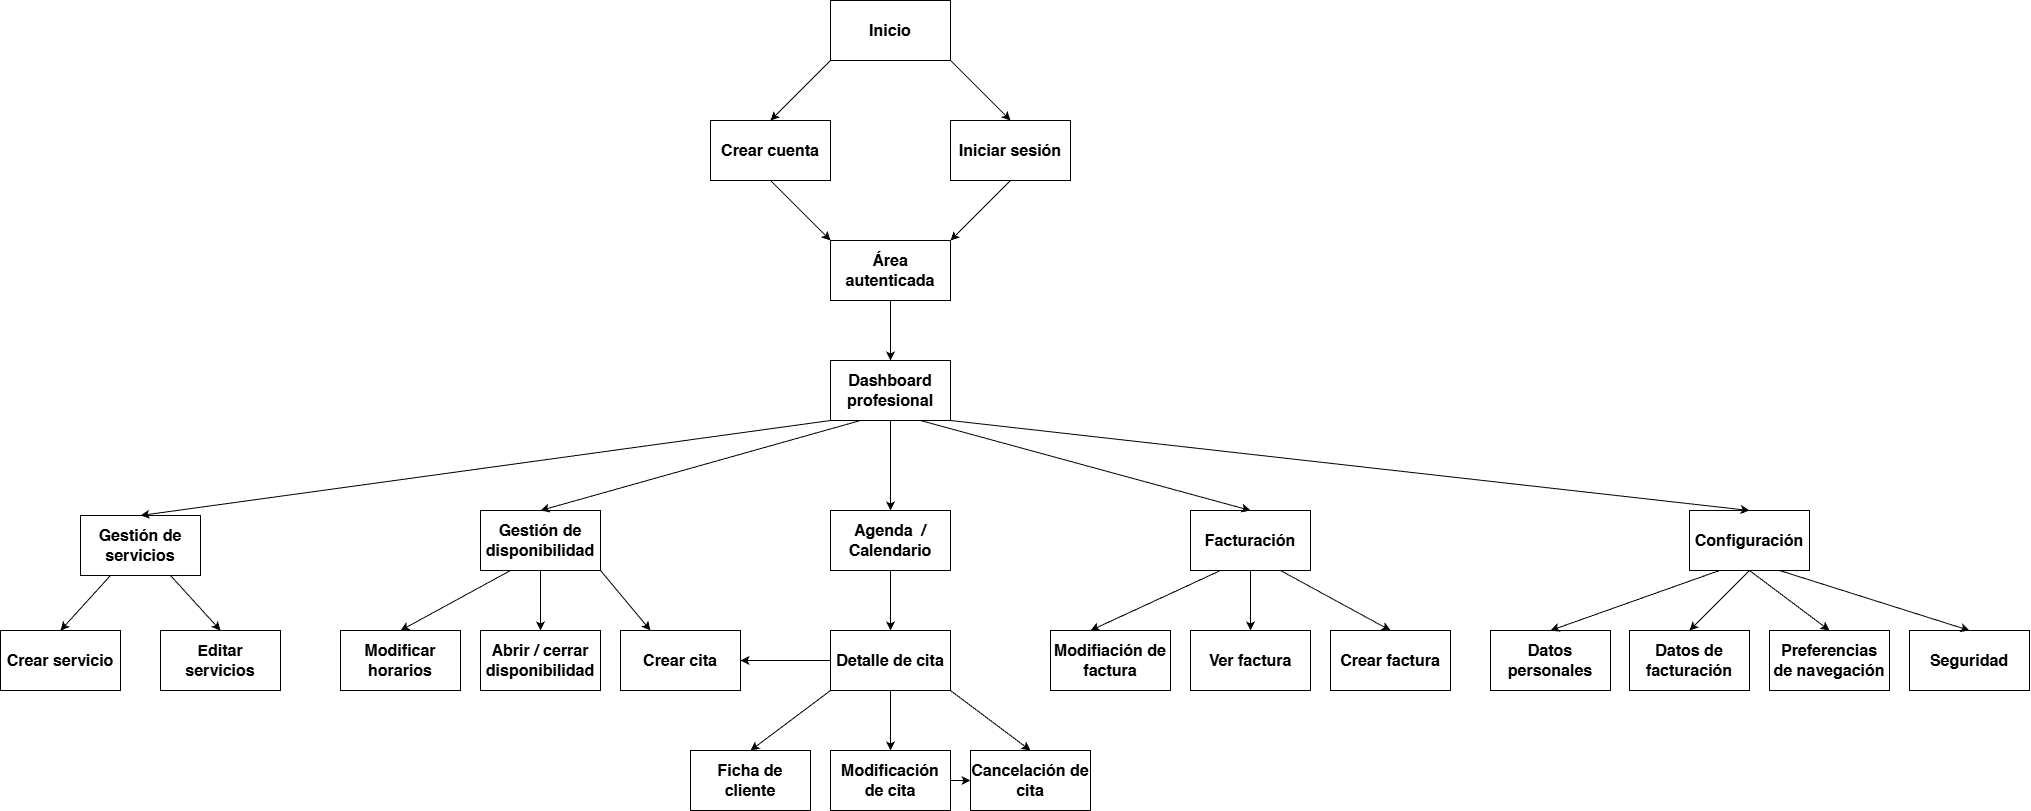

The diagram above was exported from draw.io. Its source (the exported page's mxGraphModel, read from the mxfile embedded in the PNG):
<mxGraphModel dx="3258" dy="1298" grid="1" gridSize="10" guides="1" tooltips="1" connect="1" arrows="1" fold="1" page="1" pageScale="1" pageWidth="827" pageHeight="1169" math="0" shadow="0">
  <root>
    <mxCell id="0" />
    <mxCell id="1" parent="0" />
    <mxCell id="62en_GCGCEEeAxNNVFNT-1" parent="1" style="rounded=0;whiteSpace=wrap;html=1;" value="&lt;b&gt;&lt;font style=&quot;font-size: 16px;&quot;&gt;Inicio&lt;/font&gt;&lt;/b&gt;" vertex="1">
      <mxGeometry height="60" width="120" x="720" y="10" as="geometry" />
    </mxCell>
    <mxCell id="62en_GCGCEEeAxNNVFNT-2" parent="1" style="rounded=0;whiteSpace=wrap;html=1;" value="&lt;b&gt;&lt;font style=&quot;font-size: 16px;&quot;&gt;Crear cuenta&lt;/font&gt;&lt;/b&gt;" vertex="1">
      <mxGeometry height="60" width="120" x="600" y="130" as="geometry" />
    </mxCell>
    <mxCell id="62en_GCGCEEeAxNNVFNT-3" parent="1" style="rounded=0;whiteSpace=wrap;html=1;" value="&lt;b&gt;&lt;font style=&quot;font-size: 16px;&quot;&gt;Iniciar sesión&lt;/font&gt;&lt;/b&gt;" vertex="1">
      <mxGeometry height="60" width="120" x="840" y="130" as="geometry" />
    </mxCell>
    <mxCell id="62en_GCGCEEeAxNNVFNT-4" edge="1" parent="1" source="62en_GCGCEEeAxNNVFNT-1" style="endArrow=classic;html=1;rounded=0;exitX=0;exitY=1;exitDx=0;exitDy=0;entryX=0.5;entryY=0;entryDx=0;entryDy=0;" target="62en_GCGCEEeAxNNVFNT-2" value="">
      <mxGeometry height="50" relative="1" width="50" as="geometry">
        <mxPoint x="750" y="460" as="sourcePoint" />
        <mxPoint x="800" y="410" as="targetPoint" />
      </mxGeometry>
    </mxCell>
    <mxCell id="62en_GCGCEEeAxNNVFNT-5" edge="1" parent="1" source="62en_GCGCEEeAxNNVFNT-1" style="endArrow=classic;html=1;rounded=0;exitX=1;exitY=1;exitDx=0;exitDy=0;entryX=0.5;entryY=0;entryDx=0;entryDy=0;" target="62en_GCGCEEeAxNNVFNT-3" value="">
      <mxGeometry height="50" relative="1" width="50" as="geometry">
        <mxPoint x="750" y="460" as="sourcePoint" />
        <mxPoint x="800" y="410" as="targetPoint" />
      </mxGeometry>
    </mxCell>
    <mxCell id="62en_GCGCEEeAxNNVFNT-7" parent="1" style="rounded=0;whiteSpace=wrap;html=1;" value="&lt;b&gt;&lt;font style=&quot;font-size: 16px;&quot;&gt;Dashboard profesional&lt;/font&gt;&lt;/b&gt;" vertex="1">
      <mxGeometry height="60" width="120" x="720" y="370" as="geometry" />
    </mxCell>
    <mxCell id="62en_GCGCEEeAxNNVFNT-14" parent="1" style="rounded=0;whiteSpace=wrap;html=1;" value="&lt;b&gt;&lt;font style=&quot;font-size: 16px;&quot;&gt;Gestión de&lt;/font&gt;&lt;/b&gt;&lt;div&gt;&lt;b&gt;&lt;font style=&quot;font-size: 16px;&quot;&gt;servicios&lt;/font&gt;&lt;/b&gt;&lt;/div&gt;" vertex="1">
      <mxGeometry height="60" width="120" x="-30" y="525" as="geometry" />
    </mxCell>
    <mxCell id="62en_GCGCEEeAxNNVFNT-19" parent="1" style="rounded=0;whiteSpace=wrap;html=1;" value="&lt;b&gt;&lt;font style=&quot;font-size: 16px;&quot;&gt;Gestión de disponibilidad&lt;/font&gt;&lt;/b&gt;" vertex="1">
      <mxGeometry height="60" width="120" x="370" y="520" as="geometry" />
    </mxCell>
    <mxCell id="62en_GCGCEEeAxNNVFNT-21" parent="1" style="rounded=0;whiteSpace=wrap;html=1;" value="&lt;b&gt;&lt;font style=&quot;font-size: 16px;&quot;&gt;Facturación&lt;/font&gt;&lt;/b&gt;" vertex="1">
      <mxGeometry height="60" width="120" x="1080" y="520" as="geometry" />
    </mxCell>
    <mxCell id="62en_GCGCEEeAxNNVFNT-22" parent="1" style="rounded=0;whiteSpace=wrap;html=1;" value="&lt;span style=&quot;font-size: 16px;&quot;&gt;&lt;b&gt;Agenda&amp;nbsp; / Calendario&lt;/b&gt;&lt;/span&gt;" vertex="1">
      <mxGeometry height="60" width="120" x="720" y="520" as="geometry" />
    </mxCell>
    <mxCell id="62en_GCGCEEeAxNNVFNT-25" parent="1" style="rounded=0;whiteSpace=wrap;html=1;" value="&lt;b&gt;&lt;font style=&quot;font-size: 16px;&quot;&gt;Configuración&lt;/font&gt;&lt;/b&gt;" vertex="1">
      <mxGeometry height="60" width="120" x="1579" y="520" as="geometry" />
    </mxCell>
    <mxCell id="62en_GCGCEEeAxNNVFNT-34" parent="1" style="rounded=0;whiteSpace=wrap;html=1;" value="&lt;b&gt;&lt;font style=&quot;font-size: 16px;&quot;&gt;Detalle de cita&lt;/font&gt;&lt;/b&gt;" vertex="1">
      <mxGeometry height="60" width="120" x="720" y="640" as="geometry" />
    </mxCell>
    <mxCell id="62en_GCGCEEeAxNNVFNT-35" parent="1" style="rounded=0;whiteSpace=wrap;html=1;" value="&lt;b&gt;&lt;font style=&quot;font-size: 16px;&quot;&gt;Ficha de cliente&lt;/font&gt;&lt;/b&gt;" vertex="1">
      <mxGeometry height="60" width="120" x="580" y="760" as="geometry" />
    </mxCell>
    <mxCell id="62en_GCGCEEeAxNNVFNT-37" edge="1" parent="1" style="endArrow=classic;html=1;rounded=0;entryX=0.5;entryY=0;entryDx=0;entryDy=0;" target="62en_GCGCEEeAxNNVFNT-34" value="">
      <mxGeometry height="50" relative="1" width="50" as="geometry">
        <mxPoint x="780" y="580" as="sourcePoint" />
        <mxPoint x="400" y="560" as="targetPoint" />
      </mxGeometry>
    </mxCell>
    <mxCell id="62en_GCGCEEeAxNNVFNT-38" edge="1" parent="1" source="62en_GCGCEEeAxNNVFNT-34" style="endArrow=classic;html=1;rounded=0;entryX=0.5;entryY=0;entryDx=0;entryDy=0;entryPerimeter=0;exitX=0;exitY=1;exitDx=0;exitDy=0;" target="62en_GCGCEEeAxNNVFNT-35" value="">
      <mxGeometry height="50" relative="1" width="50" as="geometry">
        <mxPoint x="350" y="610" as="sourcePoint" />
        <mxPoint x="400" y="560" as="targetPoint" />
      </mxGeometry>
    </mxCell>
    <mxCell id="uyFlXIWH_RFa87hAF54y-1" parent="1" style="rounded=0;whiteSpace=wrap;html=1;" value="&lt;b&gt;&lt;font style=&quot;font-size: 16px;&quot;&gt;Área autenticada&lt;/font&gt;&lt;/b&gt;" vertex="1">
      <mxGeometry height="60" width="120" x="720" y="250" as="geometry" />
    </mxCell>
    <mxCell id="uyFlXIWH_RFa87hAF54y-2" edge="1" parent="1" source="62en_GCGCEEeAxNNVFNT-2" style="endArrow=classic;html=1;rounded=0;exitX=0.5;exitY=1;exitDx=0;exitDy=0;entryX=0;entryY=0;entryDx=0;entryDy=0;" target="uyFlXIWH_RFa87hAF54y-1" value="">
      <mxGeometry height="50" relative="1" width="50" as="geometry">
        <mxPoint x="550" y="560" as="sourcePoint" />
        <mxPoint x="600" y="510" as="targetPoint" />
      </mxGeometry>
    </mxCell>
    <mxCell id="uyFlXIWH_RFa87hAF54y-3" edge="1" parent="1" source="62en_GCGCEEeAxNNVFNT-3" style="endArrow=classic;html=1;rounded=0;exitX=0.5;exitY=1;exitDx=0;exitDy=0;entryX=1;entryY=0;entryDx=0;entryDy=0;" target="uyFlXIWH_RFa87hAF54y-1" value="">
      <mxGeometry height="50" relative="1" width="50" as="geometry">
        <mxPoint x="550" y="560" as="sourcePoint" />
        <mxPoint x="600" y="510" as="targetPoint" />
      </mxGeometry>
    </mxCell>
    <mxCell id="uyFlXIWH_RFa87hAF54y-4" edge="1" parent="1" source="uyFlXIWH_RFa87hAF54y-1" style="endArrow=classic;html=1;rounded=0;exitX=0.5;exitY=1;exitDx=0;exitDy=0;" target="62en_GCGCEEeAxNNVFNT-7" value="">
      <mxGeometry height="50" relative="1" width="50" as="geometry">
        <mxPoint x="470" y="580" as="sourcePoint" />
        <mxPoint x="520" y="530" as="targetPoint" />
      </mxGeometry>
    </mxCell>
    <mxCell id="uyFlXIWH_RFa87hAF54y-5" edge="1" parent="1" source="62en_GCGCEEeAxNNVFNT-7" style="endArrow=classic;html=1;rounded=0;exitX=0;exitY=1;exitDx=0;exitDy=0;entryX=0.5;entryY=0;entryDx=0;entryDy=0;" target="62en_GCGCEEeAxNNVFNT-14" value="">
      <mxGeometry height="50" relative="1" width="50" as="geometry">
        <mxPoint x="190" y="610" as="sourcePoint" />
        <mxPoint x="240" y="560" as="targetPoint" />
      </mxGeometry>
    </mxCell>
    <mxCell id="uyFlXIWH_RFa87hAF54y-6" edge="1" parent="1" source="62en_GCGCEEeAxNNVFNT-7" style="endArrow=classic;html=1;rounded=0;exitX=0.25;exitY=1;exitDx=0;exitDy=0;entryX=0.5;entryY=0;entryDx=0;entryDy=0;" target="62en_GCGCEEeAxNNVFNT-19" value="">
      <mxGeometry height="50" relative="1" width="50" as="geometry">
        <mxPoint x="190" y="610" as="sourcePoint" />
        <mxPoint x="240" y="560" as="targetPoint" />
      </mxGeometry>
    </mxCell>
    <mxCell id="uyFlXIWH_RFa87hAF54y-7" edge="1" parent="1" source="62en_GCGCEEeAxNNVFNT-7" style="endArrow=classic;html=1;rounded=0;exitX=0.5;exitY=1;exitDx=0;exitDy=0;entryX=0.5;entryY=0;entryDx=0;entryDy=0;" target="62en_GCGCEEeAxNNVFNT-22" value="">
      <mxGeometry height="50" relative="1" width="50" as="geometry">
        <mxPoint x="190" y="610" as="sourcePoint" />
        <mxPoint x="240" y="560" as="targetPoint" />
      </mxGeometry>
    </mxCell>
    <mxCell id="uyFlXIWH_RFa87hAF54y-9" edge="1" parent="1" source="62en_GCGCEEeAxNNVFNT-7" style="endArrow=classic;html=1;rounded=0;exitX=0.75;exitY=1;exitDx=0;exitDy=0;entryX=0.5;entryY=0;entryDx=0;entryDy=0;" target="62en_GCGCEEeAxNNVFNT-21" value="">
      <mxGeometry height="50" relative="1" width="50" as="geometry">
        <mxPoint x="190" y="610" as="sourcePoint" />
        <mxPoint x="240" y="560" as="targetPoint" />
      </mxGeometry>
    </mxCell>
    <mxCell id="uyFlXIWH_RFa87hAF54y-10" edge="1" parent="1" source="62en_GCGCEEeAxNNVFNT-7" style="endArrow=classic;html=1;rounded=0;exitX=1;exitY=1;exitDx=0;exitDy=0;entryX=0.5;entryY=0;entryDx=0;entryDy=0;" target="62en_GCGCEEeAxNNVFNT-25" value="">
      <mxGeometry height="50" relative="1" width="50" as="geometry">
        <mxPoint x="190" y="610" as="sourcePoint" />
        <mxPoint x="240" y="560" as="targetPoint" />
      </mxGeometry>
    </mxCell>
    <mxCell id="uyFlXIWH_RFa87hAF54y-11" parent="1" style="rounded=0;whiteSpace=wrap;html=1;" value="&lt;b&gt;&lt;font style=&quot;font-size: 16px;&quot;&gt;Modificación de cita&lt;/font&gt;&lt;/b&gt;" vertex="1">
      <mxGeometry height="60" width="120" x="720" y="760" as="geometry" />
    </mxCell>
    <mxCell id="uyFlXIWH_RFa87hAF54y-12" parent="1" style="rounded=0;whiteSpace=wrap;html=1;" value="&lt;b&gt;&lt;font style=&quot;font-size: 16px;&quot;&gt;Cancelación de cita&lt;/font&gt;&lt;/b&gt;" vertex="1">
      <mxGeometry height="60" width="120" x="860" y="760" as="geometry" />
    </mxCell>
    <mxCell id="uyFlXIWH_RFa87hAF54y-13" edge="1" parent="1" source="62en_GCGCEEeAxNNVFNT-34" style="endArrow=classic;html=1;rounded=0;exitX=1;exitY=1;exitDx=0;exitDy=0;entryX=0.5;entryY=0;entryDx=0;entryDy=0;" target="uyFlXIWH_RFa87hAF54y-12" value="">
      <mxGeometry height="50" relative="1" width="50" as="geometry">
        <mxPoint x="390" y="610" as="sourcePoint" />
        <mxPoint x="440" y="560" as="targetPoint" />
      </mxGeometry>
    </mxCell>
    <mxCell id="uyFlXIWH_RFa87hAF54y-14" edge="1" parent="1" source="62en_GCGCEEeAxNNVFNT-34" style="endArrow=classic;html=1;rounded=0;exitX=0.5;exitY=1;exitDx=0;exitDy=0;" target="uyFlXIWH_RFa87hAF54y-11" value="">
      <mxGeometry height="50" relative="1" width="50" as="geometry">
        <mxPoint x="390" y="610" as="sourcePoint" />
        <mxPoint x="440" y="560" as="targetPoint" />
      </mxGeometry>
    </mxCell>
    <mxCell id="uyFlXIWH_RFa87hAF54y-16" parent="1" style="rounded=0;whiteSpace=wrap;html=1;" value="&lt;b&gt;&lt;font style=&quot;font-size: 16px;&quot;&gt;Modifiación de factura&lt;/font&gt;&lt;/b&gt;" vertex="1">
      <mxGeometry height="60" width="120" x="940" y="640" as="geometry" />
    </mxCell>
    <mxCell id="uyFlXIWH_RFa87hAF54y-17" edge="1" parent="1" source="62en_GCGCEEeAxNNVFNT-21" style="endArrow=classic;html=1;rounded=0;entryX=0.5;entryY=0;entryDx=0;entryDy=0;exitX=0.25;exitY=1;exitDx=0;exitDy=0;" value="">
      <mxGeometry height="50" relative="1" width="50" as="geometry">
        <mxPoint x="960" y="590" as="sourcePoint" />
        <mxPoint x="980" y="640" as="targetPoint" />
      </mxGeometry>
    </mxCell>
    <mxCell id="uyFlXIWH_RFa87hAF54y-18" parent="1" style="rounded=0;whiteSpace=wrap;html=1;" value="&lt;b&gt;&lt;font style=&quot;font-size: 16px;&quot;&gt;Ver factura&lt;/font&gt;&lt;/b&gt;" vertex="1">
      <mxGeometry height="60" width="120" x="1080" y="640" as="geometry" />
    </mxCell>
    <mxCell id="uyFlXIWH_RFa87hAF54y-19" parent="1" style="rounded=0;whiteSpace=wrap;html=1;" value="&lt;b&gt;&lt;font style=&quot;font-size: 16px;&quot;&gt;Crear factura&lt;/font&gt;&lt;/b&gt;" vertex="1">
      <mxGeometry height="60" width="120" x="1220" y="640" as="geometry" />
    </mxCell>
    <mxCell id="uyFlXIWH_RFa87hAF54y-20" edge="1" parent="1" source="62en_GCGCEEeAxNNVFNT-21" style="endArrow=classic;html=1;rounded=0;exitX=0.5;exitY=1;exitDx=0;exitDy=0;entryX=0.5;entryY=0;entryDx=0;entryDy=0;" target="uyFlXIWH_RFa87hAF54y-18" value="">
      <mxGeometry height="50" relative="1" width="50" as="geometry">
        <mxPoint x="1160" y="710" as="sourcePoint" />
        <mxPoint x="1210" y="660" as="targetPoint" />
      </mxGeometry>
    </mxCell>
    <mxCell id="uyFlXIWH_RFa87hAF54y-21" edge="1" parent="1" source="62en_GCGCEEeAxNNVFNT-21" style="endArrow=classic;html=1;rounded=0;exitX=0.75;exitY=1;exitDx=0;exitDy=0;entryX=0.5;entryY=0;entryDx=0;entryDy=0;" target="uyFlXIWH_RFa87hAF54y-19" value="">
      <mxGeometry height="50" relative="1" width="50" as="geometry">
        <mxPoint x="1160" y="710" as="sourcePoint" />
        <mxPoint x="1210" y="660" as="targetPoint" />
      </mxGeometry>
    </mxCell>
    <mxCell id="uyFlXIWH_RFa87hAF54y-22" parent="1" style="rounded=0;whiteSpace=wrap;html=1;" value="&lt;div&gt;&lt;b&gt;&lt;font style=&quot;font-size: 16px;&quot;&gt;Datos personales&lt;/font&gt;&lt;/b&gt;&lt;/div&gt;" vertex="1">
      <mxGeometry height="60" width="120" x="1380" y="640" as="geometry" />
    </mxCell>
    <mxCell id="uyFlXIWH_RFa87hAF54y-23" parent="1" style="rounded=0;whiteSpace=wrap;html=1;" value="&lt;div&gt;&lt;b&gt;&lt;font style=&quot;font-size: 16px;&quot;&gt;Datos de facturación&lt;/font&gt;&lt;/b&gt;&lt;/div&gt;" vertex="1">
      <mxGeometry height="60" width="120" x="1519" y="640" as="geometry" />
    </mxCell>
    <mxCell id="uyFlXIWH_RFa87hAF54y-24" parent="1" style="rounded=0;whiteSpace=wrap;html=1;" value="&lt;div&gt;&lt;b&gt;&lt;font style=&quot;font-size: 16px;&quot;&gt;Preferencias de navegación&lt;/font&gt;&lt;/b&gt;&lt;/div&gt;" vertex="1">
      <mxGeometry height="60" width="120" x="1659" y="640" as="geometry" />
    </mxCell>
    <mxCell id="uyFlXIWH_RFa87hAF54y-25" parent="1" style="rounded=0;whiteSpace=wrap;html=1;" value="&lt;div&gt;&lt;b&gt;&lt;font style=&quot;font-size: 16px;&quot;&gt;Seguridad&lt;/font&gt;&lt;/b&gt;&lt;/div&gt;" vertex="1">
      <mxGeometry height="60" width="120" x="1799" y="640" as="geometry" />
    </mxCell>
    <mxCell id="uyFlXIWH_RFa87hAF54y-26" edge="1" parent="1" source="62en_GCGCEEeAxNNVFNT-25" style="endArrow=classic;html=1;rounded=0;exitX=0.25;exitY=1;exitDx=0;exitDy=0;entryX=0.5;entryY=0;entryDx=0;entryDy=0;" target="uyFlXIWH_RFa87hAF54y-22" value="">
      <mxGeometry height="50" relative="1" width="50" as="geometry">
        <mxPoint x="1079" y="710" as="sourcePoint" />
        <mxPoint x="1129" y="660" as="targetPoint" />
      </mxGeometry>
    </mxCell>
    <mxCell id="uyFlXIWH_RFa87hAF54y-27" edge="1" parent="1" source="62en_GCGCEEeAxNNVFNT-25" style="endArrow=classic;html=1;rounded=0;exitX=0.5;exitY=1;exitDx=0;exitDy=0;entryX=0.5;entryY=0;entryDx=0;entryDy=0;" target="uyFlXIWH_RFa87hAF54y-23" value="">
      <mxGeometry height="50" relative="1" width="50" as="geometry">
        <mxPoint x="1079" y="710" as="sourcePoint" />
        <mxPoint x="1129" y="660" as="targetPoint" />
      </mxGeometry>
    </mxCell>
    <mxCell id="uyFlXIWH_RFa87hAF54y-28" edge="1" parent="1" source="62en_GCGCEEeAxNNVFNT-25" style="endArrow=classic;html=1;rounded=0;exitX=0.5;exitY=1;exitDx=0;exitDy=0;entryX=0.5;entryY=0;entryDx=0;entryDy=0;" target="uyFlXIWH_RFa87hAF54y-24" value="">
      <mxGeometry height="50" relative="1" width="50" as="geometry">
        <mxPoint x="1079" y="710" as="sourcePoint" />
        <mxPoint x="1129" y="660" as="targetPoint" />
      </mxGeometry>
    </mxCell>
    <mxCell id="uyFlXIWH_RFa87hAF54y-29" edge="1" parent="1" source="62en_GCGCEEeAxNNVFNT-25" style="endArrow=classic;html=1;rounded=0;exitX=0.75;exitY=1;exitDx=0;exitDy=0;entryX=0.5;entryY=0;entryDx=0;entryDy=0;" target="uyFlXIWH_RFa87hAF54y-25" value="">
      <mxGeometry height="50" relative="1" width="50" as="geometry">
        <mxPoint x="1079" y="710" as="sourcePoint" />
        <mxPoint x="1129" y="660" as="targetPoint" />
      </mxGeometry>
    </mxCell>
    <mxCell id="uyFlXIWH_RFa87hAF54y-30" parent="1" style="rounded=0;whiteSpace=wrap;html=1;" value="&lt;b&gt;&lt;font style=&quot;font-size: 16px;&quot;&gt;Crear cita&lt;/font&gt;&lt;/b&gt;" vertex="1">
      <mxGeometry height="60" width="120" x="510" y="640" as="geometry" />
    </mxCell>
    <mxCell id="uyFlXIWH_RFa87hAF54y-31" edge="1" parent="1" source="62en_GCGCEEeAxNNVFNT-34" style="endArrow=classic;html=1;rounded=0;exitX=0;exitY=0.5;exitDx=0;exitDy=0;entryX=1;entryY=0.5;entryDx=0;entryDy=0;" target="uyFlXIWH_RFa87hAF54y-30" value="">
      <mxGeometry height="50" relative="1" width="50" as="geometry">
        <mxPoint x="590" y="580" as="sourcePoint" />
        <mxPoint x="1130" y="460" as="targetPoint" />
      </mxGeometry>
    </mxCell>
    <mxCell id="uyFlXIWH_RFa87hAF54y-32" edge="1" parent="1" source="62en_GCGCEEeAxNNVFNT-19" style="endArrow=classic;html=1;rounded=0;exitX=1;exitY=1;exitDx=0;exitDy=0;entryX=0.25;entryY=0;entryDx=0;entryDy=0;" target="uyFlXIWH_RFa87hAF54y-30" value="">
      <mxGeometry height="50" relative="1" width="50" as="geometry">
        <mxPoint x="520" y="580" as="sourcePoint" />
        <mxPoint x="1200" y="460" as="targetPoint" />
      </mxGeometry>
    </mxCell>
    <mxCell id="uyFlXIWH_RFa87hAF54y-35" parent="1" style="rounded=0;whiteSpace=wrap;html=1;" value="&lt;b&gt;&lt;font style=&quot;font-size: 16px;&quot;&gt;Abrir / cerrar disponibilidad&lt;/font&gt;&lt;/b&gt;" vertex="1">
      <mxGeometry height="60" width="120" x="370" y="640" as="geometry" />
    </mxCell>
    <mxCell id="uyFlXIWH_RFa87hAF54y-36" parent="1" style="rounded=0;whiteSpace=wrap;html=1;" value="&lt;b&gt;&lt;font style=&quot;font-size: 16px;&quot;&gt;Modificar horarios&lt;/font&gt;&lt;/b&gt;" vertex="1">
      <mxGeometry height="60" width="120" x="230" y="640" as="geometry" />
    </mxCell>
    <mxCell id="uyFlXIWH_RFa87hAF54y-37" edge="1" parent="1" source="62en_GCGCEEeAxNNVFNT-19" style="endArrow=classic;html=1;rounded=0;exitX=0.5;exitY=1;exitDx=0;exitDy=0;entryX=0.5;entryY=0;entryDx=0;entryDy=0;" target="uyFlXIWH_RFa87hAF54y-35" value="">
      <mxGeometry height="50" relative="1" width="50" as="geometry">
        <mxPoint x="339.99999999999955" y="700" as="sourcePoint" />
        <mxPoint x="370" y="760" as="targetPoint" />
      </mxGeometry>
    </mxCell>
    <mxCell id="uyFlXIWH_RFa87hAF54y-38" edge="1" parent="1" source="62en_GCGCEEeAxNNVFNT-19" style="endArrow=classic;html=1;rounded=0;exitX=0.25;exitY=1;exitDx=0;exitDy=0;entryX=0.5;entryY=0;entryDx=0;entryDy=0;" target="uyFlXIWH_RFa87hAF54y-36" value="">
      <mxGeometry height="50" relative="1" width="50" as="geometry">
        <mxPoint x="279.99999999999955" y="700" as="sourcePoint" />
        <mxPoint x="1080" y="760" as="targetPoint" />
      </mxGeometry>
    </mxCell>
    <mxCell id="uyFlXIWH_RFa87hAF54y-41" parent="1" style="rounded=0;whiteSpace=wrap;html=1;" value="&lt;b&gt;&lt;font style=&quot;font-size: 16px;&quot;&gt;Editar servicios&lt;/font&gt;&lt;/b&gt;" vertex="1">
      <mxGeometry height="60" width="120" x="50" y="640" as="geometry" />
    </mxCell>
    <mxCell id="uyFlXIWH_RFa87hAF54y-42" parent="1" style="rounded=0;whiteSpace=wrap;html=1;" value="&lt;b&gt;&lt;font style=&quot;font-size: 16px;&quot;&gt;Crear servicio&lt;/font&gt;&lt;/b&gt;" vertex="1">
      <mxGeometry height="60" width="120" x="-110" y="640" as="geometry" />
    </mxCell>
    <mxCell id="uyFlXIWH_RFa87hAF54y-46" edge="1" parent="1" source="62en_GCGCEEeAxNNVFNT-14" style="endArrow=classic;html=1;rounded=0;exitX=0.75;exitY=1;exitDx=0;exitDy=0;entryX=0.5;entryY=0;entryDx=0;entryDy=0;" target="uyFlXIWH_RFa87hAF54y-41" value="">
      <mxGeometry height="50" relative="1" width="50" as="geometry">
        <mxPoint x="440" y="610" as="sourcePoint" />
        <mxPoint x="490" y="560" as="targetPoint" />
      </mxGeometry>
    </mxCell>
    <mxCell id="uyFlXIWH_RFa87hAF54y-47" edge="1" parent="1" source="62en_GCGCEEeAxNNVFNT-14" style="endArrow=classic;html=1;rounded=0;exitX=0.25;exitY=1;exitDx=0;exitDy=0;entryX=0.5;entryY=0;entryDx=0;entryDy=0;" target="uyFlXIWH_RFa87hAF54y-42" value="">
      <mxGeometry height="50" relative="1" width="50" as="geometry">
        <mxPoint x="440" y="610" as="sourcePoint" />
        <mxPoint x="490" y="560" as="targetPoint" />
      </mxGeometry>
    </mxCell>
    <mxCell id="uyFlXIWH_RFa87hAF54y-49" edge="1" parent="1" source="uyFlXIWH_RFa87hAF54y-11" style="endArrow=classic;html=1;rounded=0;exitX=1;exitY=0.5;exitDx=0;exitDy=0;entryX=0;entryY=0.5;entryDx=0;entryDy=0;" target="uyFlXIWH_RFa87hAF54y-12" value="">
      <mxGeometry height="50" relative="1" width="50" as="geometry">
        <mxPoint x="760" y="610" as="sourcePoint" />
        <mxPoint x="810" y="560" as="targetPoint" />
      </mxGeometry>
    </mxCell>
  </root>
</mxGraphModel>